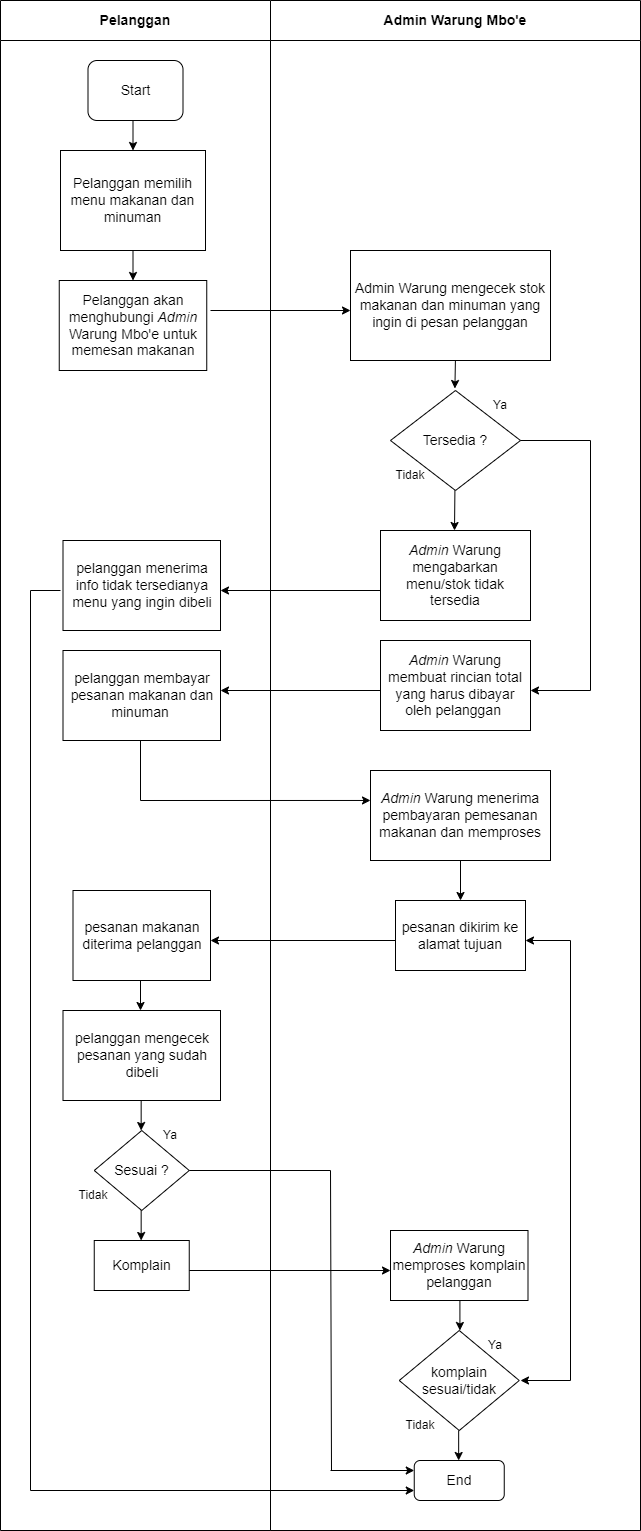

The diagram above was exported from draw.io. Its source (the exported page's mxGraphModel, read from the mxfile embedded in the PNG):
<mxGraphModel dx="1318" dy="1419" grid="1" gridSize="10" guides="1" tooltips="1" connect="1" arrows="1" fold="1" page="1" pageScale="1" pageWidth="1100" pageHeight="850" background="none" math="0" shadow="0">
  <root>
    <mxCell id="0" />
    <mxCell id="1" parent="0" />
    <mxCell id="VnwsEXYO3czz5chVmkN3-1" value="&lt;font style=&quot;font-size: 14px;&quot;&gt;Pelanggan&lt;/font&gt;" style="swimlane;whiteSpace=wrap;html=1;startSize=40;" vertex="1" parent="1">
      <mxGeometry x="140" y="-800" width="270" height="1530" as="geometry" />
    </mxCell>
    <mxCell id="VnwsEXYO3czz5chVmkN3-9" value="&lt;font style=&quot;font-size: 14px;&quot;&gt;Pelanggan akan menghubungi &lt;i&gt;Admin &lt;/i&gt;Warung Mbo'e untuk memesan makanan&lt;/font&gt;" style="rounded=0;whiteSpace=wrap;html=1;" vertex="1" parent="VnwsEXYO3czz5chVmkN3-1">
      <mxGeometry x="58.75" y="280" width="147.5" height="90" as="geometry" />
    </mxCell>
    <mxCell id="VnwsEXYO3czz5chVmkN3-50" value="&lt;font style=&quot;font-size: 14px;&quot;&gt;pelanggan menerima info tidak tersedianya menu yang ingin dibeli&lt;/font&gt;" style="rounded=0;whiteSpace=wrap;html=1;" vertex="1" parent="VnwsEXYO3czz5chVmkN3-1">
      <mxGeometry x="62.5" y="540" width="157.5" height="90" as="geometry" />
    </mxCell>
    <mxCell id="VnwsEXYO3czz5chVmkN3-117" value="" style="endArrow=classic;html=1;rounded=0;" edge="1" parent="VnwsEXYO3czz5chVmkN3-1">
      <mxGeometry width="50" height="50" relative="1" as="geometry">
        <mxPoint x="210" y="310" as="sourcePoint" />
        <mxPoint x="350" y="310" as="targetPoint" />
      </mxGeometry>
    </mxCell>
    <mxCell id="VnwsEXYO3czz5chVmkN3-52" value="&lt;font style=&quot;font-size: 14px;&quot;&gt;pelanggan membayar pesanan makanan dan minuman&amp;nbsp;&lt;/font&gt;" style="rounded=0;whiteSpace=wrap;html=1;" vertex="1" parent="VnwsEXYO3czz5chVmkN3-1">
      <mxGeometry x="62.5" y="650" width="157.5" height="90" as="geometry" />
    </mxCell>
    <mxCell id="VnwsEXYO3czz5chVmkN3-130" value="" style="endArrow=none;html=1;rounded=0;" edge="1" parent="VnwsEXYO3czz5chVmkN3-1">
      <mxGeometry width="50" height="50" relative="1" as="geometry">
        <mxPoint x="140" y="740" as="sourcePoint" />
        <mxPoint x="140" y="800" as="targetPoint" />
      </mxGeometry>
    </mxCell>
    <mxCell id="VnwsEXYO3czz5chVmkN3-131" value="" style="endArrow=classic;html=1;rounded=0;entryX=0;entryY=0.333;entryDx=0;entryDy=0;entryPerimeter=0;" edge="1" parent="VnwsEXYO3czz5chVmkN3-1" target="VnwsEXYO3czz5chVmkN3-69">
      <mxGeometry width="50" height="50" relative="1" as="geometry">
        <mxPoint x="140" y="800" as="sourcePoint" />
        <mxPoint x="190" y="750" as="targetPoint" />
      </mxGeometry>
    </mxCell>
    <mxCell id="VnwsEXYO3czz5chVmkN3-73" value="&lt;font style=&quot;font-size: 14px;&quot;&gt;pesanan makanan diterima pelanggan&lt;/font&gt;" style="rounded=0;whiteSpace=wrap;html=1;" vertex="1" parent="VnwsEXYO3czz5chVmkN3-1">
      <mxGeometry x="72.5" y="890" width="137.5" height="90" as="geometry" />
    </mxCell>
    <mxCell id="VnwsEXYO3czz5chVmkN3-135" value="" style="endArrow=classic;html=1;rounded=0;" edge="1" parent="VnwsEXYO3czz5chVmkN3-1">
      <mxGeometry width="50" height="50" relative="1" as="geometry">
        <mxPoint x="140" y="980" as="sourcePoint" />
        <mxPoint x="140" y="1010" as="targetPoint" />
      </mxGeometry>
    </mxCell>
    <mxCell id="VnwsEXYO3czz5chVmkN3-75" value="&lt;font style=&quot;font-size: 14px;&quot;&gt;pelanggan mengecek pesanan yang sudah dibeli&lt;/font&gt;" style="rounded=0;whiteSpace=wrap;html=1;" vertex="1" parent="VnwsEXYO3czz5chVmkN3-1">
      <mxGeometry x="62.5" y="1010" width="157.5" height="90" as="geometry" />
    </mxCell>
    <mxCell id="VnwsEXYO3czz5chVmkN3-138" value="" style="endArrow=classic;html=1;rounded=0;" edge="1" parent="VnwsEXYO3czz5chVmkN3-1">
      <mxGeometry width="50" height="50" relative="1" as="geometry">
        <mxPoint x="140.66000000000003" y="1100" as="sourcePoint" />
        <mxPoint x="140.66000000000003" y="1130" as="targetPoint" />
      </mxGeometry>
    </mxCell>
    <mxCell id="VnwsEXYO3czz5chVmkN3-80" value="&lt;font style=&quot;font-size: 14px;&quot;&gt;Sesuai ?&lt;/font&gt;" style="rhombus;whiteSpace=wrap;html=1;" vertex="1" parent="VnwsEXYO3czz5chVmkN3-1">
      <mxGeometry x="93.75" y="1130" width="95" height="80" as="geometry" />
    </mxCell>
    <mxCell id="VnwsEXYO3czz5chVmkN3-82" value="Ya" style="text;html=1;strokeColor=none;fillColor=none;align=center;verticalAlign=middle;whiteSpace=wrap;rounded=0;" vertex="1" parent="VnwsEXYO3czz5chVmkN3-1">
      <mxGeometry x="140" y="1120" width="60" height="30" as="geometry" />
    </mxCell>
    <mxCell id="VnwsEXYO3czz5chVmkN3-83" value="Tidak" style="text;html=1;strokeColor=none;fillColor=none;align=center;verticalAlign=middle;whiteSpace=wrap;rounded=0;" vertex="1" parent="VnwsEXYO3czz5chVmkN3-1">
      <mxGeometry x="62.5" y="1180" width="60" height="30" as="geometry" />
    </mxCell>
    <mxCell id="VnwsEXYO3czz5chVmkN3-140" value="" style="endArrow=classic;html=1;rounded=0;" edge="1" parent="VnwsEXYO3czz5chVmkN3-1">
      <mxGeometry width="50" height="50" relative="1" as="geometry">
        <mxPoint x="140.66000000000003" y="1210" as="sourcePoint" />
        <mxPoint x="140.66000000000003" y="1240" as="targetPoint" />
      </mxGeometry>
    </mxCell>
    <mxCell id="VnwsEXYO3czz5chVmkN3-86" value="&lt;font style=&quot;font-size: 14px;&quot;&gt;Komplain&lt;/font&gt;" style="rounded=0;whiteSpace=wrap;html=1;" vertex="1" parent="VnwsEXYO3czz5chVmkN3-1">
      <mxGeometry x="93.75" y="1240" width="95" height="50" as="geometry" />
    </mxCell>
    <mxCell id="VnwsEXYO3czz5chVmkN3-141" value="" style="endArrow=classic;html=1;rounded=0;" edge="1" parent="VnwsEXYO3czz5chVmkN3-1">
      <mxGeometry width="50" height="50" relative="1" as="geometry">
        <mxPoint x="188.75" y="1270" as="sourcePoint" />
        <mxPoint x="390" y="1270" as="targetPoint" />
      </mxGeometry>
    </mxCell>
    <mxCell id="VnwsEXYO3czz5chVmkN3-149" value="" style="endArrow=none;html=1;rounded=0;" edge="1" parent="VnwsEXYO3czz5chVmkN3-1">
      <mxGeometry width="50" height="50" relative="1" as="geometry">
        <mxPoint x="30" y="590" as="sourcePoint" />
        <mxPoint x="60" y="590" as="targetPoint" />
      </mxGeometry>
    </mxCell>
    <mxCell id="VnwsEXYO3czz5chVmkN3-150" value="" style="endArrow=none;html=1;rounded=0;" edge="1" parent="VnwsEXYO3czz5chVmkN3-1">
      <mxGeometry width="50" height="50" relative="1" as="geometry">
        <mxPoint x="30" y="1490" as="sourcePoint" />
        <mxPoint x="30" y="590" as="targetPoint" />
      </mxGeometry>
    </mxCell>
    <mxCell id="VnwsEXYO3czz5chVmkN3-151" value="" style="endArrow=classic;html=1;rounded=0;entryX=0;entryY=0.75;entryDx=0;entryDy=0;" edge="1" parent="VnwsEXYO3czz5chVmkN3-1" target="VnwsEXYO3czz5chVmkN3-98">
      <mxGeometry width="50" height="50" relative="1" as="geometry">
        <mxPoint x="30" y="1490" as="sourcePoint" />
        <mxPoint x="82.5" y="1440" as="targetPoint" />
      </mxGeometry>
    </mxCell>
    <mxCell id="VnwsEXYO3czz5chVmkN3-152" value="" style="endArrow=none;html=1;rounded=0;" edge="1" parent="VnwsEXYO3czz5chVmkN3-1">
      <mxGeometry width="50" height="50" relative="1" as="geometry">
        <mxPoint x="188.75" y="1170" as="sourcePoint" />
        <mxPoint x="330" y="1170" as="targetPoint" />
      </mxGeometry>
    </mxCell>
    <mxCell id="VnwsEXYO3czz5chVmkN3-3" value="&lt;font style=&quot;font-size: 14px;&quot;&gt;Start&lt;/font&gt;" style="rounded=1;whiteSpace=wrap;html=1;" vertex="1" parent="VnwsEXYO3czz5chVmkN3-1">
      <mxGeometry x="87.5" y="60" width="95" height="60" as="geometry" />
    </mxCell>
    <mxCell id="VnwsEXYO3czz5chVmkN3-8" value="&lt;div style=&quot;&quot;&gt;&lt;span style=&quot;background-color: initial;&quot;&gt;&lt;font style=&quot;font-size: 14px;&quot;&gt;Pelanggan memilih menu makanan dan minuman&lt;/font&gt;&lt;/span&gt;&lt;/div&gt;" style="rounded=0;whiteSpace=wrap;html=1;align=center;" vertex="1" parent="VnwsEXYO3czz5chVmkN3-1">
      <mxGeometry x="60" y="150" width="145" height="100" as="geometry" />
    </mxCell>
    <mxCell id="VnwsEXYO3czz5chVmkN3-155" value="" style="endArrow=classic;html=1;rounded=0;entryX=0.5;entryY=0;entryDx=0;entryDy=0;" edge="1" parent="VnwsEXYO3czz5chVmkN3-1" target="VnwsEXYO3czz5chVmkN3-8">
      <mxGeometry width="50" height="50" relative="1" as="geometry">
        <mxPoint x="132.5" y="120" as="sourcePoint" />
        <mxPoint x="182.5" y="70" as="targetPoint" />
      </mxGeometry>
    </mxCell>
    <mxCell id="VnwsEXYO3czz5chVmkN3-158" value="" style="endArrow=classic;html=1;rounded=0;entryX=0.5;entryY=0;entryDx=0;entryDy=0;" edge="1" parent="VnwsEXYO3czz5chVmkN3-1" target="VnwsEXYO3czz5chVmkN3-9">
      <mxGeometry width="50" height="50" relative="1" as="geometry">
        <mxPoint x="132.5" y="250" as="sourcePoint" />
        <mxPoint x="182.5" y="200" as="targetPoint" />
      </mxGeometry>
    </mxCell>
    <mxCell id="VnwsEXYO3czz5chVmkN3-2" value="&lt;font style=&quot;font-size: 14px;&quot;&gt;Admin Warung Mbo'e&lt;/font&gt;" style="swimlane;whiteSpace=wrap;html=1;startSize=40;" vertex="1" parent="1">
      <mxGeometry x="410" y="-800" width="370" height="1530" as="geometry" />
    </mxCell>
    <mxCell id="VnwsEXYO3czz5chVmkN3-15" value="&lt;font style=&quot;font-size: 14px;&quot;&gt;Admin Warung mengecek stok makanan dan minuman yang ingin di pesan pelanggan&lt;/font&gt;" style="rounded=0;whiteSpace=wrap;html=1;" vertex="1" parent="VnwsEXYO3czz5chVmkN3-2">
      <mxGeometry x="80" y="250" width="200" height="110" as="geometry" />
    </mxCell>
    <mxCell id="VnwsEXYO3czz5chVmkN3-98" value="&lt;font style=&quot;font-size: 14px;&quot;&gt;End&lt;/font&gt;" style="rounded=1;whiteSpace=wrap;html=1;" vertex="1" parent="VnwsEXYO3czz5chVmkN3-2">
      <mxGeometry x="143.75" y="1460" width="90" height="40" as="geometry" />
    </mxCell>
    <mxCell id="VnwsEXYO3czz5chVmkN3-27" value="&lt;font style=&quot;font-size: 14px;&quot;&gt;Tersedia ?&lt;/font&gt;" style="rhombus;whiteSpace=wrap;html=1;" vertex="1" parent="VnwsEXYO3czz5chVmkN3-2">
      <mxGeometry x="120" y="390" width="130" height="100" as="geometry" />
    </mxCell>
    <mxCell id="VnwsEXYO3czz5chVmkN3-29" value="Tidak" style="text;html=1;strokeColor=none;fillColor=none;align=center;verticalAlign=middle;whiteSpace=wrap;rounded=0;" vertex="1" parent="VnwsEXYO3czz5chVmkN3-2">
      <mxGeometry x="110" y="460" width="60" height="30" as="geometry" />
    </mxCell>
    <mxCell id="VnwsEXYO3czz5chVmkN3-28" value="Ya" style="text;html=1;strokeColor=none;fillColor=none;align=center;verticalAlign=middle;whiteSpace=wrap;rounded=0;" vertex="1" parent="VnwsEXYO3czz5chVmkN3-2">
      <mxGeometry x="200" y="390" width="60" height="30" as="geometry" />
    </mxCell>
    <mxCell id="VnwsEXYO3czz5chVmkN3-118" value="" style="endArrow=classic;html=1;rounded=0;entryX=0.443;entryY=-0.019;entryDx=0;entryDy=0;entryPerimeter=0;" edge="1" parent="VnwsEXYO3czz5chVmkN3-2">
      <mxGeometry width="50" height="50" relative="1" as="geometry">
        <mxPoint x="184.91000000000008" y="360" as="sourcePoint" />
        <mxPoint x="184.41000000000008" y="388" as="targetPoint" />
      </mxGeometry>
    </mxCell>
    <mxCell id="VnwsEXYO3czz5chVmkN3-122" value="" style="endArrow=classic;html=1;rounded=0;" edge="1" parent="VnwsEXYO3czz5chVmkN3-2">
      <mxGeometry width="50" height="50" relative="1" as="geometry">
        <mxPoint x="184.41" y="490" as="sourcePoint" />
        <mxPoint x="184" y="530" as="targetPoint" />
      </mxGeometry>
    </mxCell>
    <mxCell id="VnwsEXYO3czz5chVmkN3-31" value="&lt;font style=&quot;font-size: 14px;&quot;&gt;&lt;i&gt;Admin &lt;/i&gt;Warung mengabarkan menu/stok tidak tersedia&lt;/font&gt;" style="rounded=0;whiteSpace=wrap;html=1;" vertex="1" parent="VnwsEXYO3czz5chVmkN3-2">
      <mxGeometry x="110" y="530" width="150" height="90" as="geometry" />
    </mxCell>
    <mxCell id="VnwsEXYO3czz5chVmkN3-35" value="&lt;font style=&quot;font-size: 14px;&quot;&gt;&lt;i&gt;Admin &lt;/i&gt;Warung membuat rincian total yang harus dibayar oleh pelanggan&amp;nbsp;&lt;/font&gt;" style="rounded=0;whiteSpace=wrap;html=1;" vertex="1" parent="VnwsEXYO3czz5chVmkN3-2">
      <mxGeometry x="110" y="640" width="150" height="90" as="geometry" />
    </mxCell>
    <mxCell id="VnwsEXYO3czz5chVmkN3-123" value="" style="endArrow=none;html=1;rounded=0;" edge="1" parent="VnwsEXYO3czz5chVmkN3-2">
      <mxGeometry width="50" height="50" relative="1" as="geometry">
        <mxPoint x="250" y="440" as="sourcePoint" />
        <mxPoint x="320" y="440" as="targetPoint" />
      </mxGeometry>
    </mxCell>
    <mxCell id="VnwsEXYO3czz5chVmkN3-124" value="" style="endArrow=none;html=1;rounded=0;" edge="1" parent="VnwsEXYO3czz5chVmkN3-2">
      <mxGeometry width="50" height="50" relative="1" as="geometry">
        <mxPoint x="320" y="690" as="sourcePoint" />
        <mxPoint x="320" y="440" as="targetPoint" />
      </mxGeometry>
    </mxCell>
    <mxCell id="VnwsEXYO3czz5chVmkN3-69" value="&lt;font style=&quot;font-size: 14px;&quot;&gt;&lt;i&gt;Admin &lt;/i&gt;Warung menerima pembayaran pemesanan makanan dan memproses&lt;/font&gt;" style="rounded=0;whiteSpace=wrap;html=1;" vertex="1" parent="VnwsEXYO3czz5chVmkN3-2">
      <mxGeometry x="100" y="770" width="180" height="90" as="geometry" />
    </mxCell>
    <mxCell id="VnwsEXYO3czz5chVmkN3-127" value="" style="endArrow=classic;html=1;rounded=0;" edge="1" parent="VnwsEXYO3czz5chVmkN3-2">
      <mxGeometry width="50" height="50" relative="1" as="geometry">
        <mxPoint x="110" y="590" as="sourcePoint" />
        <mxPoint x="-50" y="590" as="targetPoint" />
      </mxGeometry>
    </mxCell>
    <mxCell id="VnwsEXYO3czz5chVmkN3-128" value="" style="endArrow=classic;html=1;rounded=0;" edge="1" parent="VnwsEXYO3czz5chVmkN3-2">
      <mxGeometry width="50" height="50" relative="1" as="geometry">
        <mxPoint x="110" y="690" as="sourcePoint" />
        <mxPoint x="-50" y="690" as="targetPoint" />
      </mxGeometry>
    </mxCell>
    <mxCell id="VnwsEXYO3czz5chVmkN3-132" value="" style="endArrow=classic;html=1;rounded=0;" edge="1" parent="VnwsEXYO3czz5chVmkN3-2">
      <mxGeometry width="50" height="50" relative="1" as="geometry">
        <mxPoint x="190" y="860" as="sourcePoint" />
        <mxPoint x="190" y="900" as="targetPoint" />
      </mxGeometry>
    </mxCell>
    <mxCell id="VnwsEXYO3czz5chVmkN3-71" value="&lt;font style=&quot;font-size: 14px;&quot;&gt;pesanan dikirim ke alamat tujuan&lt;/font&gt;" style="rounded=0;whiteSpace=wrap;html=1;" vertex="1" parent="VnwsEXYO3czz5chVmkN3-2">
      <mxGeometry x="125" y="900" width="130" height="70" as="geometry" />
    </mxCell>
    <mxCell id="VnwsEXYO3czz5chVmkN3-134" value="" style="endArrow=classic;html=1;rounded=0;" edge="1" parent="VnwsEXYO3czz5chVmkN3-2">
      <mxGeometry width="50" height="50" relative="1" as="geometry">
        <mxPoint x="125" y="940" as="sourcePoint" />
        <mxPoint x="-60" y="940" as="targetPoint" />
      </mxGeometry>
    </mxCell>
    <mxCell id="VnwsEXYO3czz5chVmkN3-88" value="&lt;font style=&quot;font-size: 14px;&quot;&gt;&lt;i&gt;Admin &lt;/i&gt;Warung memproses komplain pelanggan&lt;/font&gt;" style="rounded=0;whiteSpace=wrap;html=1;" vertex="1" parent="VnwsEXYO3czz5chVmkN3-2">
      <mxGeometry x="120" y="1230" width="137.5" height="70" as="geometry" />
    </mxCell>
    <mxCell id="VnwsEXYO3czz5chVmkN3-142" value="" style="endArrow=classic;html=1;rounded=0;" edge="1" parent="VnwsEXYO3czz5chVmkN3-2">
      <mxGeometry width="50" height="50" relative="1" as="geometry">
        <mxPoint x="189.41000000000008" y="1300" as="sourcePoint" />
        <mxPoint x="189.41000000000008" y="1330" as="targetPoint" />
      </mxGeometry>
    </mxCell>
    <mxCell id="VnwsEXYO3czz5chVmkN3-94" value="&lt;font style=&quot;font-size: 14px;&quot;&gt;komplain sesuai/tidak&lt;/font&gt;" style="rhombus;whiteSpace=wrap;html=1;" vertex="1" parent="VnwsEXYO3czz5chVmkN3-2">
      <mxGeometry x="128.75" y="1330" width="120" height="100" as="geometry" />
    </mxCell>
    <mxCell id="VnwsEXYO3czz5chVmkN3-143" value="" style="endArrow=classic;html=1;rounded=0;" edge="1" parent="VnwsEXYO3czz5chVmkN3-2">
      <mxGeometry width="50" height="50" relative="1" as="geometry">
        <mxPoint x="188.16000000000008" y="1430" as="sourcePoint" />
        <mxPoint x="188.16000000000008" y="1460" as="targetPoint" />
      </mxGeometry>
    </mxCell>
    <mxCell id="VnwsEXYO3czz5chVmkN3-96" value="Tidak" style="text;html=1;strokeColor=none;fillColor=none;align=center;verticalAlign=middle;whiteSpace=wrap;rounded=0;" vertex="1" parent="VnwsEXYO3czz5chVmkN3-2">
      <mxGeometry x="120" y="1410" width="60" height="30" as="geometry" />
    </mxCell>
    <mxCell id="VnwsEXYO3czz5chVmkN3-95" value="Ya" style="text;html=1;strokeColor=none;fillColor=none;align=center;verticalAlign=middle;whiteSpace=wrap;rounded=0;" vertex="1" parent="VnwsEXYO3czz5chVmkN3-2">
      <mxGeometry x="195" y="1330" width="60" height="30" as="geometry" />
    </mxCell>
    <mxCell id="VnwsEXYO3czz5chVmkN3-144" value="" style="endArrow=classic;html=1;rounded=0;" edge="1" parent="VnwsEXYO3czz5chVmkN3-2">
      <mxGeometry width="50" height="50" relative="1" as="geometry">
        <mxPoint x="300" y="940" as="sourcePoint" />
        <mxPoint x="255" y="940" as="targetPoint" />
      </mxGeometry>
    </mxCell>
    <mxCell id="VnwsEXYO3czz5chVmkN3-145" value="" style="endArrow=none;html=1;rounded=0;" edge="1" parent="VnwsEXYO3czz5chVmkN3-2">
      <mxGeometry width="50" height="50" relative="1" as="geometry">
        <mxPoint x="300" y="1380" as="sourcePoint" />
        <mxPoint x="300" y="940" as="targetPoint" />
      </mxGeometry>
    </mxCell>
    <mxCell id="VnwsEXYO3czz5chVmkN3-147" value="" style="endArrow=classic;html=1;rounded=0;" edge="1" parent="VnwsEXYO3czz5chVmkN3-2">
      <mxGeometry width="50" height="50" relative="1" as="geometry">
        <mxPoint x="300" y="1380" as="sourcePoint" />
        <mxPoint x="250" y="1380" as="targetPoint" />
      </mxGeometry>
    </mxCell>
    <mxCell id="VnwsEXYO3czz5chVmkN3-148" value="" style="endArrow=classic;html=1;rounded=0;" edge="1" parent="VnwsEXYO3czz5chVmkN3-2">
      <mxGeometry width="50" height="50" relative="1" as="geometry">
        <mxPoint x="320" y="690" as="sourcePoint" />
        <mxPoint x="260" y="690" as="targetPoint" />
      </mxGeometry>
    </mxCell>
    <mxCell id="VnwsEXYO3czz5chVmkN3-153" value="" style="endArrow=none;html=1;rounded=0;" edge="1" parent="VnwsEXYO3czz5chVmkN3-2">
      <mxGeometry width="50" height="50" relative="1" as="geometry">
        <mxPoint x="60" y="1170" as="sourcePoint" />
        <mxPoint x="61" y="1470" as="targetPoint" />
      </mxGeometry>
    </mxCell>
    <mxCell id="VnwsEXYO3czz5chVmkN3-154" value="" style="endArrow=classic;html=1;rounded=0;entryX=0;entryY=0.25;entryDx=0;entryDy=0;" edge="1" parent="VnwsEXYO3czz5chVmkN3-2" target="VnwsEXYO3czz5chVmkN3-98">
      <mxGeometry width="50" height="50" relative="1" as="geometry">
        <mxPoint x="60" y="1470" as="sourcePoint" />
        <mxPoint x="110" y="1420" as="targetPoint" />
      </mxGeometry>
    </mxCell>
  </root>
</mxGraphModel>